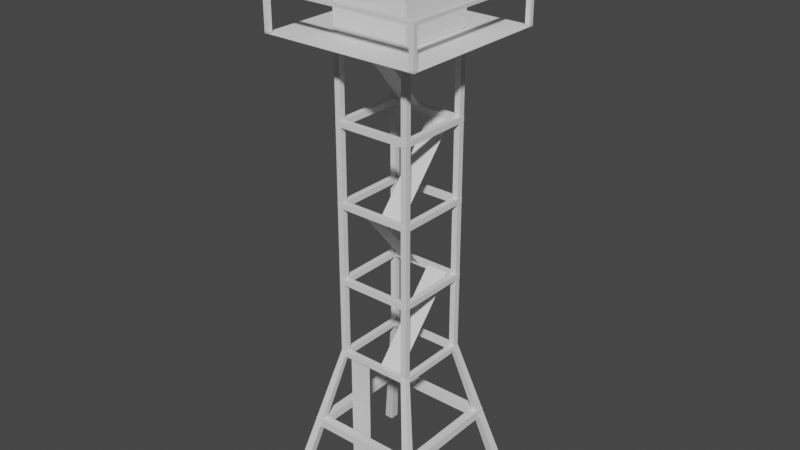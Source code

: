 # Source: blend.blend  (saved by Blender 2.82.7; exported with 4.5.12 LTS)
import bpy
from mathutils import Matrix  # noqa: F401  (used for matrix-valued properties, if any)

bpy.ops.wm.read_factory_settings(use_empty=True)
scene = bpy.context.scene
scene.name = 'Scene'

# ---- collections
col_x = bpy.data.collections.new('сторожевая_вышка'); scene.collection.children.link(col_x)

# ---- materials (node trees are filled in below, after node groups)
mat_x = bpy.data.materials.new('общий_материал')

# ---- material node trees

# ---- world
world_world = bpy.data.worlds.new('World'); scene.world = world_world
world_world.use_nodes = True; world_world.node_tree.nodes.clear()
_N = world_world.node_tree.nodes; _L = world_world.node_tree.links
n0 = _N.new('ShaderNodeOutputWorld'); n0.name = 'World Output'; n0.location = (300, 300)
n1 = _N.new('ShaderNodeBackground'); n1.name = 'Background'; n1.location = (10, 300)
n1.inputs[0].default_value = (0.05088, 0.05088, 0.05088, 1.0)
_L.new(n1.outputs[0], n0.inputs[0])
n0.is_active_output = True
world_world.color = (0.05088, 0.05088, 0.05088)
world_world.use_sun_shadow = False
world_world.sun_shadow_jitter_overblur = 0.0

# ---- meshes
me_cube = bpy.data.meshes.new('Cube')
me_cube.from_pydata([(1.965, 1.964, 0.002561), (1.965, -1.965, 0.002561), (-1.731, -1.965, 0.002561), (-1.965, 1.964, 0.002561), (-1.731, 1.964, 0.002561), (-1.965, -1.965, 0.002561), (1.735, -1.965, 0.002561), (1.735, 1.964, 0.002561), (-1.965, 1.73, 0.002561), (-1.731, 1.73, 0.002561), (1.965, 1.73, 0.002561), (1.735, 1.73, 0.002561), (-1.965, -1.737, 0.002561), (-1.731, -1.737, 0.002561), (1.735, -1.737, 0.002561), (1.965, -1.737, 0.002561), (1.008, 1.004, 3.852), (1.008, -1.006, 3.852), (-0.8529, -1.006, 3.852), (-1.002, 1.004, 3.852), (-0.8529, 1.004, 3.852), (-1.002, -1.006, 3.852), (0.8607, -1.006, 3.852), (0.8607, 1.004, 3.852), (-1.002, 0.8537, 3.852), (-0.8529, 0.8537, 3.852), (1.008, 0.8537, 3.852), (0.8607, 0.8537, 3.852), (-1.002, -0.8596, 3.852), (-0.8529, -0.8596, 3.852), (0.8607, -0.8596, 3.852), (1.008, -0.8596, 3.852), (-1.002, -0.8571, 4.001), (-1.002, -1.003, 4.001), (-0.8526, 1.001, 4.001), (-1.002, 1.001, 4.001), (-0.8526, -0.8571, 4.001), (-0.8526, -1.003, 4.001), (0.8559, -1.003, 4.001), (1.003, -1.003, 4.001), (1.003, 0.8512, 4.001), (1.003, 1.001, 4.001), (0.8559, 1.001, 4.001), (0.8559, -0.8571, 4.001), (-1.002, 0.8512, 4.001), (-0.8526, 0.8512, 4.001), (0.8559, 0.8512, 4.001), (1.003, -0.8571, 4.001), (0.8559, -0.8571, 12.0), (0.8559, -1.003, 12.0), (1.003, 1.001, 12.0), (0.8559, 1.001, 12.0), (1.003, 0.8512, 12.0), (-1.002, -1.003, 12.0), (-0.8526, -1.003, 12.0), (1.003, -1.003, 12.0), (-0.8526, -0.8571, 12.0), (-0.8526, 1.001, 12.0), (-1.002, 1.001, 12.0), (-1.002, -0.8571, 12.0), (-1.002, 0.8512, 12.0), (-0.8526, 0.8512, 12.0), (0.8559, 0.8512, 12.0), (1.003, -0.8571, 12.0), (-1.002, -0.8596, 3.998), (-1.002, -1.006, 3.998), (-0.8529, 1.004, 3.998), (-1.002, 1.004, 3.998), (-0.8529, -0.8596, 3.998), (-0.8529, -1.006, 3.998), (0.8607, -1.006, 3.998), (1.008, -1.006, 3.998), (0.8607, 1.004, 3.998), (1.008, 0.8537, 3.998), (1.008, 1.004, 3.998), (0.8607, -0.8596, 3.998), (-1.002, 0.8537, 3.998), (-0.8529, 0.8537, 3.998), (1.008, -0.8596, 3.998), (0.8607, 0.8537, 3.998), (1.008, 1.004, 5.86), (1.008, -1.006, 5.86), (-0.8529, -1.006, 5.86), (-1.002, 1.004, 5.86), (-0.8529, 1.004, 5.86), (-1.002, -1.006, 5.86), (0.8607, -1.006, 5.86), (0.8607, 1.004, 5.86), (-1.002, 0.8537, 5.86), (-0.8529, 0.8537, 5.86), (1.008, 0.8537, 5.86), (0.8607, 0.8537, 5.86), (-1.002, -0.8596, 5.86), (-0.8529, -0.8596, 5.86), (0.8607, -0.8596, 5.86), (1.008, -0.8596, 5.86), (-1.002, -0.8596, 6.007), (-1.002, -1.006, 6.007), (-0.8529, 1.004, 6.007), (-1.002, 1.004, 6.007), (-0.8529, -0.8596, 6.007), (-0.8529, -1.006, 6.007), (0.8607, -1.006, 6.007), (1.008, -1.006, 6.007), (0.8607, 1.004, 6.007), (1.008, 0.8537, 6.007), (1.008, 1.004, 6.007), (0.8607, -0.8596, 6.007), (-1.002, 0.8537, 6.007), (-0.8529, 0.8537, 6.007), (1.008, -0.8596, 6.007), (0.8607, 0.8537, 6.007), (1.008, 1.004, 7.853), (1.008, -1.006, 7.853), (-0.8529, -1.006, 7.853), (-1.002, 1.004, 7.853), (-0.8529, 1.004, 7.853), (-1.002, -1.006, 7.853), (0.8607, -1.006, 7.853), (0.8607, 1.004, 7.853), (-1.002, 0.8537, 7.853), (-0.8529, 0.8537, 7.853), (1.008, 0.8537, 7.853), (0.8607, 0.8537, 7.853), (-1.002, -0.8596, 7.853), (-0.8529, -0.8596, 7.853), (0.8607, -0.8596, 7.853), (1.008, -0.8596, 7.853), (-1.002, -0.8596, 7.999), (-1.002, -1.006, 7.999), (-0.8529, 1.004, 7.999), (-1.002, 1.004, 7.999), (-0.8529, -0.8596, 7.999), (-0.8529, -1.006, 7.999), (0.8607, -1.006, 7.999), (1.008, -1.006, 7.999), (0.8607, 1.004, 7.999), (1.008, 0.8537, 7.999), (1.008, 1.004, 7.999), (0.8607, -0.8596, 7.999), (-1.002, 0.8537, 7.999), (-0.8529, 0.8537, 7.999), (1.008, -0.8596, 7.999), (0.8607, 0.8537, 7.999), (1.008, 1.004, 9.845), (1.008, -1.006, 9.845), (-0.8529, -1.006, 9.845), (-1.002, 1.004, 9.845), (-0.8529, 1.004, 9.845), (-1.002, -1.006, 9.845), (0.8607, -1.006, 9.845), (0.8607, 1.004, 9.845), (-1.002, 0.8537, 9.845), (-0.8529, 0.8537, 9.845), (1.008, 0.8537, 9.845), (0.8607, 0.8537, 9.845), (-1.002, -0.8596, 9.845), (-0.8529, -0.8596, 9.845), (0.8607, -0.8596, 9.845), (1.008, -0.8596, 9.845), (-1.002, -0.8596, 9.992), (-1.002, -1.006, 9.992), (-0.8529, 1.004, 9.992), (-1.002, 1.004, 9.992), (-0.8529, -0.8596, 9.992), (-0.8529, -1.006, 9.992), (0.8607, -1.006, 9.992), (1.008, -1.006, 9.992), (0.8607, 1.004, 9.992), (1.008, 0.8537, 9.992), (1.008, 1.004, 9.992), (0.8607, -0.8596, 9.992), (-1.002, 0.8537, 9.992), (-0.8529, 0.8537, 9.992), (1.008, -0.8596, 9.992), (0.8607, 0.8537, 9.992), (1.489, 1.486, 1.813), (1.489, -1.487, 1.813), (-1.263, -1.487, 1.813), (-1.484, 1.486, 1.813), (-1.263, 1.486, 1.813), (-1.484, -1.487, 1.813), (1.272, -1.487, 1.813), (1.272, 1.486, 1.813), (-1.484, 1.264, 1.813), (-1.263, 1.264, 1.813), (1.489, 1.264, 1.813), (1.272, 1.264, 1.813), (-1.484, -1.271, 1.813), (-1.263, -1.271, 1.813), (1.272, -1.271, 1.813), (1.489, -1.271, 1.813), (-1.484, -1.271, 2.03), (-1.484, -1.487, 2.03), (-1.263, 1.486, 2.03), (-1.484, 1.486, 2.03), (-1.263, -1.271, 2.03), (-1.263, -1.487, 2.03), (1.272, -1.487, 2.03), (1.489, -1.487, 2.03), (1.272, 1.486, 2.03), (1.489, 1.264, 2.03), (1.489, 1.486, 2.03), (1.272, -1.271, 2.03), (-1.484, 1.264, 2.03), (-1.263, 1.264, 2.03), (1.489, -1.271, 2.03), (1.272, 1.264, 2.03), (-2.013, -2.013, 13.0), (2.013, -2.013, 13.0), (-2.013, 2.013, 13.0), (2.013, 2.013, 13.0), (-2.013, 1.894, 13.0), (2.013, 1.894, 13.0), (1.895, -2.013, 13.0), (1.895, 2.013, 13.0), (1.895, 1.894, 13.0), (-2.013, -1.903, 13.0), (2.013, -1.903, 13.0), (1.895, -1.903, 13.0), (-1.9, 2.013, 13.0), (-1.9, 1.894, 13.0), (-1.9, -2.013, 13.0), (-1.9, -1.903, 13.0), (-2.013, -2.013, 12.92), (-2.013, -1.903, 12.92), (2.013, -2.013, 12.92), (1.895, -2.013, 12.92), (2.013, 2.013, 12.92), (2.013, 1.894, 12.92), (-2.013, 2.013, 12.92), (-1.9, 2.013, 12.92), (-2.013, 1.894, 12.92), (2.013, -1.903, 12.92), (-1.9, 1.894, 12.92), (-1.9, -2.013, 12.92), (1.895, 2.013, 12.92), (1.895, 1.894, 12.92), (1.895, -1.903, 12.92), (-1.9, -1.903, 12.92), (-2.013, -2.013, 12.02), (-2.013, -1.903, 12.02), (2.013, -2.013, 12.02), (1.895, -2.013, 12.02), (2.013, 2.013, 12.02), (2.013, 1.894, 12.02), (-2.013, 2.013, 12.02), (-1.9, 2.013, 12.02), (-2.013, 1.894, 12.02), (-1.9, 1.894, 12.02), (1.895, 2.013, 12.02), (1.895, 1.894, 12.02), (2.013, -1.903, 12.02), (1.895, -1.903, 12.02), (-1.9, -1.903, 12.02), (-1.9, -2.013, 12.02), (0.165, -0.165, 14.7), (0.165, 0.165, 14.7), (-0.165, 0.165, 14.7), (-0.165, -0.165, 14.7), (-0.6835, -0.8399, 12.02), (-0.1059, -0.8399, 12.02), (-0.6835, 0.8399, 9.992), (-0.1059, 0.8399, 9.992), (-0.6835, -0.8399, 7.966), (-0.1059, -0.8399, 7.966), (-0.6835, 0.8399, 5.935), (-0.1059, 0.8399, 5.935), (0.1494, 0.8695, 9.859), (0.727, 0.8695, 9.859), (0.1494, -0.8695, 7.879), (0.727, -0.8695, 7.879), (0.1494, 0.8695, 5.979), (0.727, 0.8695, 5.979), (0.1494, -0.8695, 3.999), (0.727, -0.8695, 3.999), (-0.7579, -0.9293, 3.975), (-0.1802, -0.9293, 3.975), (-0.7579, -0.9306, -0.02184), (-0.1802, -0.9306, -0.02184), (-2.021, -2.021, 12.0), (2.021, -2.021, 12.0), (-2.021, 2.021, 12.0), (2.021, 2.021, 12.0), (-1.0, -1.0, 12.01), (-1.0, -1.0, 14.01), (-1.0, 1.0, 12.01), (-1.0, 1.0, 14.01), (1.0, -1.0, 12.01), (1.0, -1.0, 14.01), (1.0, 1.0, 12.01), (1.0, 1.0, 14.01), (1.004, -1.0, 13.02), (1.004, -1.0, 13.83), (1.004, 1.0, 13.02), (1.004, 1.0, 13.83), (1.0, 1.004, 13.02), (1.0, 1.004, 13.83), (-1.0, 1.004, 13.02), (-1.0, 1.004, 13.83), (-1.004, 1.0, 13.02), (-1.004, 1.0, 13.83), (-1.004, -1.0, 13.02), (-1.004, -1.0, 13.83), (-1.0, -1.004, 13.02), (-1.0, -1.004, 13.83), (1.0, -1.004, 13.02), (1.0, -1.004, 13.83)], [], [(14, 6, 1, 15), (12, 5, 2, 13), (40, 46, 62, 52), (42, 41, 50, 51), (3, 8, 9, 4), (7, 11, 10, 0), (30, 22, 17, 31), (45, 44, 60, 61), (37, 33, 53, 54), (28, 21, 18, 29), (29, 18, 22, 30), (20, 25, 27, 23), (19, 24, 25, 20), (23, 27, 26, 16), (24, 28, 29, 25), (27, 30, 31, 26), (2, 5, 33, 37), (15, 1, 39, 47), (11, 7, 42, 46), (0, 10, 40, 41), (12, 13, 36, 32), (5, 12, 32, 33), (9, 8, 44, 45), (7, 0, 41, 42), (14, 15, 47, 43), (3, 4, 34, 35), (10, 11, 46, 40), (6, 14, 43, 38), (13, 2, 37, 36), (8, 3, 35, 44), (1, 6, 38, 39), (4, 9, 45, 34), (51, 50, 52, 62), (58, 57, 61, 60), (59, 56, 54, 53), (48, 63, 55, 49), (47, 39, 55, 63), (32, 36, 56, 59), (39, 38, 49, 55), (43, 47, 63, 48), (36, 37, 54, 56), (44, 35, 58, 60), (35, 34, 57, 58), (41, 40, 52, 50), (34, 45, 61, 57), (38, 43, 48, 49), (46, 42, 51, 62), (33, 32, 59, 53), (75, 78, 71, 70), (64, 68, 69, 65), (68, 75, 70, 69), (66, 72, 79, 77), (67, 66, 77, 76), (72, 74, 73, 79), (76, 77, 68, 64), (79, 73, 78, 75), (26, 31, 78, 73), (20, 23, 72, 66), (31, 17, 71, 78), (16, 26, 73, 74), (29, 30, 75, 68), (27, 25, 77, 79), (22, 18, 69, 70), (21, 28, 64, 65), (23, 16, 74, 72), (19, 20, 66, 67), (28, 24, 76, 64), (24, 19, 67, 76), (17, 22, 70, 71), (25, 29, 68, 77), (18, 21, 65, 69), (30, 27, 79, 75), (94, 86, 81, 95), (92, 85, 82, 93), (93, 82, 86, 94), (84, 89, 91, 87), (83, 88, 89, 84), (87, 91, 90, 80), (88, 92, 93, 89), (91, 94, 95, 90), (107, 110, 103, 102), (96, 100, 101, 97), (100, 107, 102, 101), (98, 104, 111, 109), (99, 98, 109, 108), (104, 106, 105, 111), (108, 109, 100, 96), (111, 105, 110, 107), (90, 95, 110, 105), (84, 87, 104, 98), (95, 81, 103, 110), (80, 90, 105, 106), (93, 94, 107, 100), (91, 89, 109, 111), (86, 82, 101, 102), (85, 92, 96, 97), (87, 80, 106, 104), (83, 84, 98, 99), (92, 88, 108, 96), (88, 83, 99, 108), (81, 86, 102, 103), (89, 93, 100, 109), (82, 85, 97, 101), (94, 91, 111, 107), (126, 118, 113, 127), (124, 117, 114, 125), (125, 114, 118, 126), (116, 121, 123, 119), (115, 120, 121, 116), (119, 123, 122, 112), (120, 124, 125, 121), (123, 126, 127, 122), (139, 142, 135, 134), (128, 132, 133, 129), (132, 139, 134, 133), (130, 136, 143, 141), (131, 130, 141, 140), (136, 138, 137, 143), (140, 141, 132, 128), (143, 137, 142, 139), (122, 127, 142, 137), (116, 119, 136, 130), (127, 113, 135, 142), (112, 122, 137, 138), (125, 126, 139, 132), (123, 121, 141, 143), (118, 114, 133, 134), (117, 124, 128, 129), (119, 112, 138, 136), (115, 116, 130, 131), (124, 120, 140, 128), (120, 115, 131, 140), (113, 118, 134, 135), (121, 125, 132, 141), (114, 117, 129, 133), (126, 123, 143, 139), (158, 150, 145, 159), (156, 149, 146, 157), (157, 146, 150, 158), (148, 153, 155, 151), (147, 152, 153, 148), (151, 155, 154, 144), (152, 156, 157, 153), (155, 158, 159, 154), (171, 174, 167, 166), (160, 164, 165, 161), (164, 171, 166, 165), (162, 168, 175, 173), (163, 162, 173, 172), (168, 170, 169, 175), (172, 173, 164, 160), (175, 169, 174, 171), (154, 159, 174, 169), (148, 151, 168, 162), (159, 145, 167, 174), (144, 154, 169, 170), (157, 158, 171, 164), (155, 153, 173, 175), (150, 146, 165, 166), (149, 156, 160, 161), (151, 144, 170, 168), (147, 148, 162, 163), (156, 152, 172, 160), (152, 147, 163, 172), (145, 150, 166, 167), (153, 157, 164, 173), (146, 149, 161, 165), (158, 155, 175, 171), (190, 182, 177, 191), (188, 181, 178, 189), (189, 178, 182, 190), (180, 185, 187, 183), (179, 184, 185, 180), (183, 187, 186, 176), (184, 188, 189, 185), (187, 190, 191, 186), (203, 206, 199, 198), (192, 196, 197, 193), (196, 203, 198, 197), (194, 200, 207, 205), (195, 194, 205, 204), (200, 202, 201, 207), (204, 205, 196, 192), (207, 201, 206, 203), (186, 191, 206, 201), (180, 183, 200, 194), (191, 177, 199, 206), (176, 186, 201, 202), (189, 190, 203, 196), (187, 185, 205, 207), (182, 178, 197, 198), (181, 188, 192, 193), (183, 176, 202, 200), (179, 180, 194, 195), (188, 184, 204, 192), (184, 179, 195, 204), (177, 182, 198, 199), (185, 189, 196, 205), (178, 181, 193, 197), (190, 187, 207, 203), (285, 289, 256, 259), (216, 215, 211, 213), (219, 216, 213, 218), (221, 220, 215, 216), (222, 223, 219, 214), (214, 219, 218, 209), (208, 217, 223, 222), (212, 210, 220, 221), (217, 212, 221, 223), (238, 227, 243, 253), (238, 233, 229, 237), (234, 237, 236, 231), (235, 227, 238, 239), (235, 239, 254, 255), (232, 234, 249, 248), (226, 233, 252, 242), (225, 239, 234, 232), (222, 214, 227, 235), (217, 208, 224, 225), (211, 215, 236, 228), (223, 221, 234, 239), (214, 209, 226, 227), (213, 211, 228, 229), (215, 220, 231, 236), (216, 219, 238, 237), (220, 210, 230, 231), (221, 216, 237, 234), (210, 212, 232, 230), (208, 222, 235, 224), (212, 217, 225, 232), (218, 213, 229, 233), (219, 223, 239, 238), (209, 218, 233, 226), (251, 245, 244, 250), (243, 242, 252, 253), (240, 255, 254, 241), (248, 249, 247, 246), (234, 231, 247, 249), (225, 224, 240, 241), (239, 225, 241, 254), (228, 236, 250, 244), (227, 226, 242, 243), (233, 238, 253, 252), (237, 229, 245, 251), (229, 228, 244, 245), (231, 230, 246, 247), (236, 237, 251, 250), (230, 232, 248, 246), (224, 235, 255, 240), (291, 287, 258, 257), (289, 291, 257, 256), (257, 258, 259, 256), (260, 261, 263, 262), (264, 265, 267, 266), (268, 269, 271, 270), (272, 273, 275, 274), (276, 277, 279, 278), (280, 281, 283, 282), (284, 285, 287, 286), (286, 287, 291, 290), (290, 291, 289, 288), (288, 289, 285, 284), (286, 290, 288, 284), (287, 285, 259, 258), (294, 295, 293, 292), (298, 299, 297, 296), (302, 303, 301, 300), (306, 307, 305, 304)])
_uv = me_cube.uv_layers.new(name='UVMap')
_uv.uv.foreach_set('vector', [0.1388, 0.3916, 0.2358, 0.3916, 0.2358, 0.4886, 0.1388, 0.4886, 0.1388, 0.3916, 0.2358, 0.3916, 0.2358, 0.4886, 0.1388, 0.4886, 0.1388, 0.3916, 0.2358, 0.3916, 0.2358, 0.4886, 0.1388, 0.4886, 0.1388, 0.3916, 0.2358, 0.3916, 0.2358, 0.4886, 0.1388, 0.4886, 0.1388, 0.3916, 0.2358, 0.3916, 0.2358, 0.4886, 0.1388, 0.4886, 0.1388, 0.3916, 0.2358, 0.3916, 0.2358, 0.4886, 0.1388, 0.4886, 0.1388, 0.3916, 0.2358, 0.3916, 0.2358, 0.4886, 0.1388, 0.4886, 0.1388, 0.3916, 0.2358, 0.3916, 0.2358, 0.4886, 0.1388, 0.4886, 0.1388, 0.3916, 0.2358, 0.3916, 0.2358, 0.4886, 0.1388, 0.4886, 0.1388, 0.3916, 0.2358, 0.3916, 0.2358, 0.4886, 0.1388, 0.4886, 0.1388, 0.3916, 0.2358, 0.3916, 0.2358, 0.4886, 0.1388, 0.4886, 0.1388, 0.3916, 0.2358, 0.3916, 0.2358, 0.4886, 0.1388, 0.4886, 0.1388, 0.3916, 0.2358, 0.3916, 0.2358, 0.4886, 0.1388, 0.4886, 0.1388, 0.3916, 0.2358, 0.3916, 0.2358, 0.4886, 0.1388, 0.4886, 0.1388, 0.3916, 0.2358, 0.3916, 0.2358, 0.4886, 0.1388, 0.4886, 0.1388, 0.3916, 0.2358, 0.3916, 0.2358, 0.4886, 0.1388, 0.4886, 0.1388, 0.3916, 0.2358, 0.3916, 0.2358, 0.4886, 0.1388, 0.4886, 0.1388, 0.3916, 0.2358, 0.3916, 0.2358, 0.4886, 0.1388, 0.4886, 0.1388, 0.3916, 0.2358, 0.3916, 0.2358, 0.4886, 0.1388, 0.4886, 0.1388, 0.3916, 0.2358, 0.3916, 0.2358, 0.4886, 0.1388, 0.4886, 0.1388, 0.3916, 0.2358, 0.3916, 0.2358, 0.4886, 0.1388, 0.4886, 0.1388, 0.3916, 0.2358, 0.3916, 0.2358, 0.4886, 0.1388, 0.4886, 0.1388, 0.3916, 0.2358, 0.3916, 0.2358, 0.4886, 0.1388, 0.4886, 0.1388, 0.3916, 0.2358, 0.3916, 0.2358, 0.4886, 0.1388, 0.4886, 0.1388, 0.3916, 0.2358, 0.3916, 0.2358, 0.4886, 0.1388, 0.4886, 0.1388, 0.3916, 0.2358, 0.3916, 0.2358, 0.4886, 0.1388, 0.4886, 0.1388, 0.3916, 0.2358, 0.3916, 0.2358, 0.4886, 0.1388, 0.4886, 0.1388, 0.3916, 0.2358, 0.3916, 0.2358, 0.4886, 0.1388, 0.4886, 0.1388, 0.3916, 0.2358, 0.3916, 0.2358, 0.4886, 0.1388, 0.4886, 0.1388, 0.3916, 0.2358, 0.3916, 0.2358, 0.4886, 0.1388, 0.4886, 0.1388, 0.3916, 0.2358, 0.3916, 0.2358, 0.4886, 0.1388, 0.4886, 0.1388, 0.3916, 0.2358, 0.3916, 0.2358, 0.4886, 0.1388, 0.4886, 0.1388, 0.3916, 0.2358, 0.3916, 0.2358, 0.4886, 0.1388, 0.4886, 0.1388, 0.3916, 0.2358, 0.3916, 0.2358, 0.4886, 0.1388, 0.4886, 0.1388, 0.3916, 0.2358, 0.3916, 0.2358, 0.4886, 0.1388, 0.4886, 0.1388, 0.3916, 0.2358, 0.3916, 0.2358, 0.4886, 0.1388, 0.4886, 0.1388, 0.3916, 0.2358, 0.3916, 0.2358, 0.4886, 0.1388, 0.4886, 0.1388, 0.3916, 0.2358, 0.3916, 0.2358, 0.4886, 0.1388, 0.4886, 0.1388, 0.3916, 0.2358, 0.3916, 0.2358, 0.4886, 0.1388, 0.4886, 0.1388, 0.3916, 0.2358, 0.3916, 0.2358, 0.4886, 0.1388, 0.4886, 0.1388, 0.3916, 0.2358, 0.3916, 0.2358, 0.4886, 0.1388, 0.4886, 0.1388, 0.3916, 0.2358, 0.3916, 0.2358, 0.4886, 0.1388, 0.4886, 0.1388, 0.3916, 0.2358, 0.3916, 0.2358, 0.4886, 0.1388, 0.4886, 0.1388, 0.3916, 0.2358, 0.3916, 0.2358, 0.4886, 0.1388, 0.4886, 0.1388, 0.3916, 0.2358, 0.3916, 0.2358, 0.4886, 0.1388, 0.4886, 0.1388, 0.3916, 0.2358, 0.3916, 0.2358, 0.4886, 0.1388, 0.4886, 0.1388, 0.3916, 0.2358, 0.3916, 0.2358, 0.4886, 0.1388, 0.4886, 0.1388, 0.3916, 0.2358, 0.3916, 0.2358, 0.4886, 0.1388, 0.4886, 0.1388, 0.3916, 0.2358, 0.3916, 0.2358, 0.4886, 0.1388, 0.4886, 0.1388, 0.3916, 0.2358, 0.3916, 0.2358, 0.4886, 0.1388, 0.4886, 0.1388, 0.3916, 0.2358, 0.3916, 0.2358, 0.4886, 0.1388, 0.4886, 0.1388, 0.3916, 0.2358, 0.3916, 0.2358, 0.4886, 0.1388, 0.4886, 0.1388, 0.3916, 0.2358, 0.3916, 0.2358, 0.4886, 0.1388, 0.4886, 0.1388, 0.3916, 0.2358, 0.3916, 0.2358, 0.4886, 0.1388, 0.4886, 0.1388, 0.3916, 0.2358, 0.3916, 0.2358, 0.4886, 0.1388, 0.4886, 0.1388, 0.3916, 0.2358, 0.3916, 0.2358, 0.4886, 0.1388, 0.4886, 0.1388, 0.3916, 0.2358, 0.3916, 0.2358, 0.4886, 0.1388, 0.4886, 0.1388, 0.3916, 0.2358, 0.3916, 0.2358, 0.4886, 0.1388, 0.4886, 0.1388, 0.3916, 0.2358, 0.3916, 0.2358, 0.4886, 0.1388, 0.4886, 0.1388, 0.3916, 0.2358, 0.3916, 0.2358, 0.4886, 0.1388, 0.4886, 0.1388, 0.3916, 0.2358, 0.3916, 0.2358, 0.4886, 0.1388, 0.4886, 0.1388, 0.3916, 0.2358, 0.3916, 0.2358, 0.4886, 0.1388, 0.4886, 0.1388, 0.3916, 0.2358, 0.3916, 0.2358, 0.4886, 0.1388, 0.4886, 0.1388, 0.3916, 0.2358, 0.3916, 0.2358, 0.4886, 0.1388, 0.4886, 0.1388, 0.3916, 0.2358, 0.3916, 0.2358, 0.4886, 0.1388, 0.4886, 0.1388, 0.3916, 0.2358, 0.3916, 0.2358, 0.4886, 0.1388, 0.4886, 0.1388, 0.3916, 0.2358, 0.3916, 0.2358, 0.4886, 0.1388, 0.4886, 0.1388, 0.3916, 0.2358, 0.3916, 0.2358, 0.4886, 0.1388, 0.4886, 0.1388, 0.3916, 0.2358, 0.3916, 0.2358, 0.4886, 0.1388, 0.4886, 0.1388, 0.3916, 0.2358, 0.3916, 0.2358, 0.4886, 0.1388, 0.4886, 0.1388, 0.3916, 0.2358, 0.3916, 0.2358, 0.4886, 0.1388, 0.4886, 0.1388, 0.3916, 0.2358, 0.3916, 0.2358, 0.4886, 0.1388, 0.4886, 0.1388, 0.3916, 0.2358, 0.3916, 0.2358, 0.4886, 0.1388, 0.4886, 0.1388, 0.3916, 0.2358, 0.3916, 0.2358, 0.4886, 0.1388, 0.4886, 0.1388, 0.3916, 0.2358, 0.3916, 0.2358, 0.4886, 0.1388, 0.4886, 0.1388, 0.3916, 0.2358, 0.3916, 0.2358, 0.4886, 0.1388, 0.4886, 0.1388, 0.3916, 0.2358, 0.3916, 0.2358, 0.4886, 0.1388, 0.4886, 0.1388, 0.3916, 0.2358, 0.3916, 0.2358, 0.4886, 0.1388, 0.4886, 0.1388, 0.3916, 0.2358, 0.3916, 0.2358, 0.4886, 0.1388, 0.4886, 0.1388, 0.3916, 0.2358, 0.3916, 0.2358, 0.4886, 0.1388, 0.4886, 0.1388, 0.3916, 0.2358, 0.3916, 0.2358, 0.4886, 0.1388, 0.4886, 0.1388, 0.3916, 0.2358, 0.3916, 0.2358, 0.4886, 0.1388, 0.4886, 0.1388, 0.3916, 0.2358, 0.3916, 0.2358, 0.4886, 0.1388, 0.4886, 0.1388, 0.3916, 0.2358, 0.3916, 0.2358, 0.4886, 0.1388, 0.4886, 0.1388, 0.3916, 0.2358, 0.3916, 0.2358, 0.4886, 0.1388, 0.4886, 0.1388, 0.3916, 0.2358, 0.3916, 0.2358, 0.4886, 0.1388, 0.4886, 0.1388, 0.3916, 0.2358, 0.3916, 0.2358, 0.4886, 0.1388, 0.4886, 0.1388, 0.3916, 0.2358, 0.3916, 0.2358, 0.4886, 0.1388, 0.4886, 0.1388, 0.3916, 0.2358, 0.3916, 0.2358, 0.4886, 0.1388, 0.4886, 0.1388, 0.3916, 0.2358, 0.3916, 0.2358, 0.4886, 0.1388, 0.4886, 0.1388, 0.3916, 0.2358, 0.3916, 0.2358, 0.4886, 0.1388, 0.4886, 0.1388, 0.3916, 0.2358, 0.3916, 0.2358, 0.4886, 0.1388, 0.4886, 0.1388, 0.3916, 0.2358, 0.3916, 0.2358, 0.4886, 0.1388, 0.4886, 0.1388, 0.3916, 0.2358, 0.3916, 0.2358, 0.4886, 0.1388, 0.4886, 0.1388, 0.3916, 0.2358, 0.3916, 0.2358, 0.4886, 0.1388, 0.4886, 0.1388, 0.3916, 0.2358, 0.3916, 0.2358, 0.4886, 0.1388, 0.4886, 0.1388, 0.3916, 0.2358, 0.3916, 0.2358, 0.4886, 0.1388, 0.4886, 0.1388, 0.3916, 0.2358, 0.3916, 0.2358, 0.4886, 0.1388, 0.4886, 0.1388, 0.3916, 0.2358, 0.3916, 0.2358, 0.4886, 0.1388, 0.4886, 0.1388, 0.3916, 0.2358, 0.3916, 0.2358, 0.4886, 0.1388, 0.4886, 0.1388, 0.3916, 0.2358, 0.3916, 0.2358, 0.4886, 0.1388, 0.4886, 0.1388, 0.3916, 0.2358, 0.3916, 0.2358, 0.4886, 0.1388, 0.4886, 0.1388, 0.3916, 0.2358, 0.3916, 0.2358, 0.4886, 0.1388, 0.4886, 0.1388, 0.3916, 0.2358, 0.3916, 0.2358, 0.4886, 0.1388, 0.4886, 0.1388, 0.3916, 0.2358, 0.3916, 0.2358, 0.4886, 0.1388, 0.4886, 0.1388, 0.3916, 0.2358, 0.3916, 0.2358, 0.4886, 0.1388, 0.4886, 0.1388, 0.3916, 0.2358, 0.3916, 0.2358, 0.4886, 0.1388, 0.4886, 0.1388, 0.3916, 0.2358, 0.3916, 0.2358, 0.4886, 0.1388, 0.4886, 0.1388, 0.3916, 0.2358, 0.3916, 0.2358, 0.4886, 0.1388, 0.4886, 0.1388, 0.3916, 0.2358, 0.3916, 0.2358, 0.4886, 0.1388, 0.4886, 0.1388, 0.3916, 0.2358, 0.3916, 0.2358, 0.4886, 0.1388, 0.4886, 0.1388, 0.3916, 0.2358, 0.3916, 0.2358, 0.4886, 0.1388, 0.4886, 0.1388, 0.3916, 0.2358, 0.3916, 0.2358, 0.4886, 0.1388, 0.4886, 0.1388, 0.3916, 0.2358, 0.3916, 0.2358, 0.4886, 0.1388, 0.4886, 0.1388, 0.3916, 0.2358, 0.3916, 0.2358, 0.4886, 0.1388, 0.4886, 0.1388, 0.3916, 0.2358, 0.3916, 0.2358, 0.4886, 0.1388, 0.4886, 0.1388, 0.3916, 0.2358, 0.3916, 0.2358, 0.4886, 0.1388, 0.4886, 0.1388, 0.3916, 0.2358, 0.3916, 0.2358, 0.4886, 0.1388, 0.4886, 0.1388, 0.3916, 0.2358, 0.3916, 0.2358, 0.4886, 0.1388, 0.4886, 0.1388, 0.3916, 0.2358, 0.3916, 0.2358, 0.4886, 0.1388, 0.4886, 0.1388, 0.3916, 0.2358, 0.3916, 0.2358, 0.4886, 0.1388, 0.4886, 0.1388, 0.3916, 0.2358, 0.3916, 0.2358, 0.4886, 0.1388, 0.4886, 0.1388, 0.3916, 0.2358, 0.3916, 0.2358, 0.4886, 0.1388, 0.4886, 0.1388, 0.3916, 0.2358, 0.3916, 0.2358, 0.4886, 0.1388, 0.4886, 0.1388, 0.3916, 0.2358, 0.3916, 0.2358, 0.4886, 0.1388, 0.4886, 0.1388, 0.3916, 0.2358, 0.3916, 0.2358, 0.4886, 0.1388, 0.4886, 0.1388, 0.3916, 0.2358, 0.3916, 0.2358, 0.4886, 0.1388, 0.4886, 0.1388, 0.3916, 0.2358, 0.3916, 0.2358, 0.4886, 0.1388, 0.4886, 0.1388, 0.3916, 0.2358, 0.3916, 0.2358, 0.4886, 0.1388, 0.4886, 0.1388, 0.3916, 0.2358, 0.3916, 0.2358, 0.4886, 0.1388, 0.4886, 0.1388, 0.3916, 0.2358, 0.3916, 0.2358, 0.4886, 0.1388, 0.4886, 0.1388, 0.3916, 0.2358, 0.3916, 0.2358, 0.4886, 0.1388, 0.4886, 0.1388, 0.3916, 0.2358, 0.3916, 0.2358, 0.4886, 0.1388, 0.4886, 0.1388, 0.3916, 0.2358, 0.3916, 0.2358, 0.4886, 0.1388, 0.4886, 0.1388, 0.3916, 0.2358, 0.3916, 0.2358, 0.4886, 0.1388, 0.4886, 0.1388, 0.3916, 0.2358, 0.3916, 0.2358, 0.4886, 0.1388, 0.4886, 0.1388, 0.3916, 0.2358, 0.3916, 0.2358, 0.4886, 0.1388, 0.4886, 0.1388, 0.3916, 0.2358, 0.3916, 0.2358, 0.4886, 0.1388, 0.4886, 0.1388, 0.3916, 0.2358, 0.3916, 0.2358, 0.4886, 0.1388, 0.4886, 0.1388, 0.3916, 0.2358, 0.3916, 0.2358, 0.4886, 0.1388, 0.4886, 0.1388, 0.3916, 0.2358, 0.3916, 0.2358, 0.4886, 0.1388, 0.4886, 0.1388, 0.3916, 0.2358, 0.3916, 0.2358, 0.4886, 0.1388, 0.4886, 0.1388, 0.3916, 0.2358, 0.3916, 0.2358, 0.4886, 0.1388, 0.4886, 0.1388, 0.3916, 0.2358, 0.3916, 0.2358, 0.4886, 0.1388, 0.4886, 0.1388, 0.3916, 0.2358, 0.3916, 0.2358, 0.4886, 0.1388, 0.4886, 0.1388, 0.3916, 0.2358, 0.3916, 0.2358, 0.4886, 0.1388, 0.4886, 0.1388, 0.3916, 0.2358, 0.3916, 0.2358, 0.4886, 0.1388, 0.4886, 0.1388, 0.3916, 0.2358, 0.3916, 0.2358, 0.4886, 0.1388, 0.4886, 0.1388, 0.3916, 0.2358, 0.3916, 0.2358, 0.4886, 0.1388, 0.4886, 0.1388, 0.3916, 0.2358, 0.3916, 0.2358, 0.4886, 0.1388, 0.4886, 0.1388, 0.3916, 0.2358, 0.3916, 0.2358, 0.4886, 0.1388, 0.4886, 0.1388, 0.3916, 0.2358, 0.3916, 0.2358, 0.4886, 0.1388, 0.4886, 0.1388, 0.3916, 0.2358, 0.3916, 0.2358, 0.4886, 0.1388, 0.4886, 0.1388, 0.3916, 0.2358, 0.3916, 0.2358, 0.4886, 0.1388, 0.4886, 0.1388, 0.3916, 0.2358, 0.3916, 0.2358, 0.4886, 0.1388, 0.4886, 0.1388, 0.3916, 0.2358, 0.3916, 0.2358, 0.4886, 0.1388, 0.4886, 0.1388, 0.3916, 0.2358, 0.3916, 0.2358, 0.4886, 0.1388, 0.4886, 0.1388, 0.3916, 0.2358, 0.3916, 0.2358, 0.4886, 0.1388, 0.4886, 0.1388, 0.3916, 0.2358, 0.3916, 0.2358, 0.4886, 0.1388, 0.4886, 0.1388, 0.3916, 0.2358, 0.3916, 0.2358, 0.4886, 0.1388, 0.4886, 0.1388, 0.3916, 0.2358, 0.3916, 0.2358, 0.4886, 0.1388, 0.4886, 0.1388, 0.3916, 0.2358, 0.3916, 0.2358, 0.4886, 0.1388, 0.4886, 0.1388, 0.3916, 0.2358, 0.3916, 0.2358, 0.4886, 0.1388, 0.4886, 0.1388, 0.3916, 0.2358, 0.3916, 0.2358, 0.4886, 0.1388, 0.4886, 0.1388, 0.3916, 0.2358, 0.3916, 0.2358, 0.4886, 0.1388, 0.4886, 0.1388, 0.3916, 0.2358, 0.3916, 0.2358, 0.4886, 0.1388, 0.4886, 0.1388, 0.3916, 0.2358, 0.3916, 0.2358, 0.4886, 0.1388, 0.4886, 0.1388, 0.3916, 0.2358, 0.3916, 0.2358, 0.4886, 0.1388, 0.4886, 0.1388, 0.3916, 0.2358, 0.3916, 0.2358, 0.4886, 0.1388, 0.4886, 0.1388, 0.3916, 0.2358, 0.3916, 0.2358, 0.4886, 0.1388, 0.4886, 0.1388, 0.3916, 0.2358, 0.3916, 0.2358, 0.4886, 0.1388, 0.4886, 0.1388, 0.3916, 0.2358, 0.3916, 0.2358, 0.4886, 0.1388, 0.4886, 0.1388, 0.3916, 0.2358, 0.3916, 0.2358, 0.4886, 0.1388, 0.4886, 0.1388, 0.3916, 0.2358, 0.3916, 0.2358, 0.4886, 0.1388, 0.4886, 0.1388, 0.3916, 0.2358, 0.3916, 0.2358, 0.4886, 0.1388, 0.4886, 0.1388, 0.3916, 0.2358, 0.3916, 0.2358, 0.4886, 0.1388, 0.4886, 0.1388, 0.3916, 0.2358, 0.3916, 0.2358, 0.4886, 0.1388, 0.4886, 0.1388, 0.3916, 0.2358, 0.3916, 0.2358, 0.4886, 0.1388, 0.4886, 0.1388, 0.3916, 0.2358, 0.3916, 0.2358, 0.4886, 0.1388, 0.4886, 0.1388, 0.3916, 0.2358, 0.3916, 0.2358, 0.4886, 0.1388, 0.4886, 0.1388, 0.3916, 0.2358, 0.3916, 0.2358, 0.4886, 0.1388, 0.4886, 0.1388, 0.3916, 0.2358, 0.3916, 0.2358, 0.4886, 0.1388, 0.4886, 0.1388, 0.3916, 0.2358, 0.3916, 0.2358, 0.4886, 0.1388, 0.4886, 0.1388, 0.3916, 0.2358, 0.3916, 0.2358, 0.4886, 0.1388, 0.4886, 0.1388, 0.3916, 0.2358, 0.3916, 0.2358, 0.4886, 0.1388, 0.4886, 0.1388, 0.3916, 0.2358, 0.3916, 0.2358, 0.4886, 0.1388, 0.4886, 0.1388, 0.3916, 0.2358, 0.3916, 0.2358, 0.4886, 0.1388, 0.4886, 0.1388, 0.3916, 0.2358, 0.3916, 0.2358, 0.4886, 0.1388, 0.4886, 0.1388, 0.3916, 0.2358, 0.3916, 0.2358, 0.4886, 0.1388, 0.4886, 0.1388, 0.3916, 0.2358, 0.3916, 0.2358, 0.4886, 0.1388, 0.4886, 0.1388, 0.3916, 0.2358, 0.3916, 0.2358, 0.4886, 0.1388, 0.4886, 0.1388, 0.3916, 0.2358, 0.3916, 0.2358, 0.4886, 0.1388, 0.4886, 0.1388, 0.3916, 0.2358, 0.3916, 0.2358, 0.4886, 0.1388, 0.4886, 0.1388, 0.3916, 0.2358, 0.3916, 0.2358, 0.4886, 0.1388, 0.4886, 0.1388, 0.3916, 0.2358, 0.3916, 0.2358, 0.4886, 0.1388, 0.4886, 0.1388, 0.3916, 0.2358, 0.3916, 0.2358, 0.4886, 0.1388, 0.4886, 0.1388, 0.3916, 0.2358, 0.3916, 0.2358, 0.4886, 0.1388, 0.4886, 0.1388, 0.3916, 0.2358, 0.3916, 0.2358, 0.4886, 0.1388, 0.4886, 0.1388, 0.3916, 0.2358, 0.3916, 0.2358, 0.4886, 0.1388, 0.4886, 0.1388, 0.3916, 0.2358, 0.3916, 0.2358, 0.4886, 0.1388, 0.4886, 0.3919, 0.7372, 0.3919, 0.6467, 0.4316, 0.6851, 0.43, 0.6974, 0.1412, 0.3896, 0.2379, 0.3896, 0.2379, 0.4864, 0.1412, 0.4864, 0.1412, 0.3896, 0.2379, 0.3896, 0.2379, 0.4864, 0.1412, 0.4864, 0.1412, 0.3896, 0.2379, 0.3896, 0.2379, 0.4864, 0.1412, 0.4864, 0.1412, 0.3896, 0.2379, 0.3896, 0.2379, 0.4864, 0.1412, 0.4864, 0.1412, 0.3896, 0.2379, 0.3896, 0.2379, 0.4864, 0.1412, 0.4864, 0.1412, 0.3896, 0.2379, 0.3896, 0.2379, 0.4864, 0.1412, 0.4864, 0.1412, 0.3896, 0.2379, 0.3896, 0.2379, 0.4864, 0.1412, 0.4864, 0.1412, 0.3896, 0.2379, 0.3896, 0.2379, 0.4864, 0.1412, 0.4864, 0.1412, 0.3896, 0.2379, 0.3896, 0.2379, 0.4864, 0.1412, 0.4864, 0.1412, 0.3896, 0.2379, 0.3896, 0.2379, 0.4864, 0.1412, 0.4864, 0.1412, 0.3896, 0.2379, 0.3896, 0.2379, 0.4864, 0.1412, 0.4864, 0.1412, 0.3896, 0.2379, 0.3896, 0.2379, 0.4864, 0.1412, 0.4864, 0.1412, 0.3896, 0.2379, 0.3896, 0.2379, 0.4864, 0.1412, 0.4864, 0.1412, 0.3896, 0.2379, 0.3896, 0.2379, 0.4864, 0.1412, 0.4864, 0.1412, 0.3896, 0.2379, 0.3896, 0.2379, 0.4864, 0.1412, 0.4864, 0.1412, 0.3896, 0.2379, 0.3896, 0.2379, 0.4864, 0.1412, 0.4864, 0.1412, 0.3896, 0.2379, 0.3896, 0.2379, 0.4864, 0.1412, 0.4864, 0.1412, 0.3896, 0.2379, 0.3896, 0.2379, 0.4864, 0.1412, 0.4864, 0.1412, 0.3896, 0.2379, 0.3896, 0.2379, 0.4864, 0.1412, 0.4864, 0.1412, 0.3896, 0.2379, 0.3896, 0.2379, 0.4864, 0.1412, 0.4864, 0.1412, 0.3896, 0.2379, 0.3896, 0.2379, 0.4864, 0.1412, 0.4864, 0.1412, 0.3896, 0.2379, 0.3896, 0.2379, 0.4864, 0.1412, 0.4864, 0.1412, 0.3896, 0.2379, 0.3896, 0.2379, 0.4864, 0.1412, 0.4864, 0.1412, 0.3896, 0.2379, 0.3896, 0.2379, 0.4864, 0.1412, 0.4864, 0.1412, 0.3896, 0.2379, 0.3896, 0.2379, 0.4864, 0.1412, 0.4864, 0.1412, 0.3896, 0.2379, 0.3896, 0.2379, 0.4864, 0.1412, 0.4864, 0.1412, 0.3896, 0.2379, 0.3896, 0.2379, 0.4864, 0.1412, 0.4864, 0.1412, 0.3896, 0.2379, 0.3896, 0.2379, 0.4864, 0.1412, 0.4864, 0.1412, 0.3896, 0.2379, 0.3896, 0.2379, 0.4864, 0.1412, 0.4864, 0.1412, 0.3896, 0.2379, 0.3896, 0.2379, 0.4864, 0.1412, 0.4864, 0.1412, 0.3896, 0.2379, 0.3896, 0.2379, 0.4864, 0.1412, 0.4864, 0.1412, 0.3896, 0.2379, 0.3896, 0.2379, 0.4864, 0.1412, 0.4864, 0.1412, 0.3896, 0.2379, 0.3896, 0.2379, 0.4864, 0.1412, 0.4864, 0.1412, 0.3896, 0.2379, 0.3896, 0.2379, 0.4864, 0.1412, 0.4864, 0.1412, 0.3896, 0.2379, 0.3896, 0.2379, 0.4864, 0.1412, 0.4864, 0.1412, 0.3896, 0.2379, 0.3896, 0.2379, 0.4864, 0.1412, 0.4864, 0.1412, 0.3896, 0.2379, 0.3896, 0.2379, 0.4864, 0.1412, 0.4864, 0.1412, 0.3896, 0.2379, 0.3896, 0.2379, 0.4864, 0.1412, 0.4864, 0.1412, 0.3896, 0.2379, 0.3896, 0.2379, 0.4864, 0.1412, 0.4864, 0.1412, 0.3896, 0.2379, 0.3896, 0.2379, 0.4864, 0.1412, 0.4864, 0.1412, 0.3896, 0.2379, 0.3896, 0.2379, 0.4864, 0.1412, 0.4864, 0.1412, 0.3896, 0.2379, 0.3896, 0.2379, 0.4864, 0.1412, 0.4864, 0.1412, 0.3896, 0.2379, 0.3896, 0.2379, 0.4864, 0.1412, 0.4864, 0.1412, 0.3896, 0.2379, 0.3896, 0.2379, 0.4864, 0.1412, 0.4864, 0.1412, 0.3896, 0.2379, 0.3896, 0.2379, 0.4864, 0.1412, 0.4864, 0.1412, 0.3896, 0.2379, 0.3896, 0.2379, 0.4864, 0.1412, 0.4864, 0.1412, 0.3896, 0.2379, 0.3896, 0.2379, 0.4864, 0.1412, 0.4864, 0.1412, 0.3896, 0.2379, 0.3896, 0.2379, 0.4864, 0.1412, 0.4864, 0.482, 0.6467, 0.482, 0.7372, 0.4423, 0.6988, 0.4439, 0.6865, 0.3919, 0.6467, 0.482, 0.6467, 0.4439, 0.6865, 0.4316, 0.6851, 0.4439, 0.6865, 0.4423, 0.6988, 0.43, 0.6974, 0.4316, 0.6851, 0.02844, 0.4037, 0.1029, 0.4037, 0.1029, 0.4782, 0.02844, 0.4782, 0.02844, 0.4037, 0.1029, 0.4037, 0.1029, 0.4782, 0.02844, 0.4782, 0.02844, 0.4037, 0.1029, 0.4037, 0.1029, 0.4782, 0.02844, 0.4782, 0.02844, 0.4037, 0.1029, 0.4037, 0.1029, 0.4782, 0.02844, 0.4782, 0.02844, 0.4037, 0.1029, 0.4037, 0.1029, 0.4782, 0.02844, 0.4782, 0.1421, 0.3992, 0.2237, 0.3992, 0.2237, 0.4808, 0.1421, 0.4808, 0.00917, 0.382, 0.1123, 0.382, 0.1123, 0.4851, 0.00917, 0.4851, 0.00917, 0.382, 0.1123, 0.382, 0.1123, 0.4851, 0.00917, 0.4851, 0.00917, 0.382, 0.1123, 0.382, 0.1123, 0.4851, 0.00917, 0.4851, 0.00917, 0.382, 0.1123, 0.382, 0.1123, 0.4851, 0.00917, 0.4851, 0.5075, 0.5099, 0.6106, 0.5099, 0.6106, 0.6131, 0.5075, 0.6131, 0.482, 0.7372, 0.3919, 0.7372, 0.43, 0.6974, 0.4423, 0.6988, 0.8872, 0.7666, 0.984, 0.7666, 0.984, 0.8634, 0.8872, 0.8634, 0.8872, 0.7666, 0.984, 0.7666, 0.984, 0.8634, 0.8872, 0.8634, 0.8872, 0.7666, 0.984, 0.7666, 0.984, 0.8634, 0.8872, 0.8634, 0.8872, 0.7666, 0.984, 0.7666, 0.984, 0.8634, 0.8872, 0.8634])
me_cube.materials.append(mat_x)
me_cube.use_remesh_preserve_volume = False
me_cube.use_remesh_preserve_attributes = False
me_cube.use_mirror_vertex_groups = False
me_cube.update()

# ---- objects
ob_x = bpy.data.objects.new('сторожевая_вышка', me_cube)

# ---- transforms, parenting, visibility, modifiers, constraints
ob_x.location = (0.0, 0.0, 0.0)
ob_x.lock_rotations_4d = False
ob_x.empty_display_type = 'ARROWS'
ob_x.lineart.crease_threshold = 0.0

# ---- collection membership
col_x.objects.link(ob_x)

# ---- scene / render settings (as saved in the file)
scene.frame_start = 1; scene.frame_end = 250; scene.frame_set(1)
scene.render.engine = 'BLENDER_EEVEE_NEXT'
scene.cycles.use_denoising = False
scene.cycles.samples = 128
scene.cycles.sampling_pattern = 'TABULATED_SOBOL'
scene.cycles.use_adaptive_sampling = False
scene.cycles.use_light_tree = False
scene.view_settings.view_transform = 'Filmic'
bpy.context.view_layer.update()

# ---- added for rendering (the .blend has no active camera and no usable light): camera, sun
cam_auto = bpy.data.cameras.new('AutoCamera')
cam_auto.lens = 50.0
cam_auto.sensor_width = 36.0
cam_auto.clip_end = 1000.0
ob_auto_camera = bpy.data.objects.new('AutoCamera', cam_auto)
scene.collection.objects.link(ob_auto_camera)
ob_auto_camera.location = (14.6125, -17.535, 19.0294)
ob_auto_camera.rotation_euler = (1.09748, -7.21219e-08, 0.694738)
scene.camera = ob_auto_camera
light_auto_sun = bpy.data.lights.new('AutoSun', 'SUN')
light_auto_sun.energy = 3.0
light_auto_sun.angle = 0.0523599
ob_auto_sun = bpy.data.objects.new('AutoSun', light_auto_sun)
scene.collection.objects.link(ob_auto_sun)
ob_auto_sun.rotation_euler = (0.872665, 0.174533, 0.523599)
bpy.context.view_layer.update()
